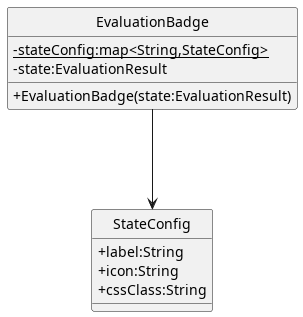

The diagram above was rendered by PlantUML. Its source (embedded in the PNG):
@startuml
skinparam linetype ortho
skinparam nodesep 80
skinparam ranksep 100
skinparam classAttributeIconSize 0
skinparam packageStyle rectangle
skinparam style strictuml



!include ../components/EvaluationBadge.puml
!include ../components/StateConfig.puml

EvaluationBadge --> StateConfig
@enduml